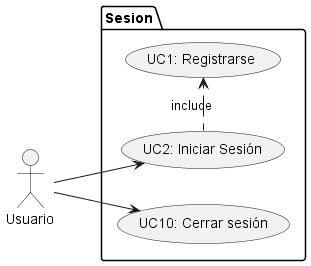

The diagram above was rendered by PlantUML. Its source (embedded in the PNG):
@startuml UC_Sesion

' skinparam actorStyle awesome

left to right direction

:Usuario: as usuario



package Sesion {
    
    usecase "UC2: Iniciar Sesión" as UC2
    usecase "UC1: Registrarse" as UC1
    usecase "UC10: Cerrar sesión" as UC10
}


usuario --> UC2

usuario --> UC10



UC2 .> UC1 : include




@enduml